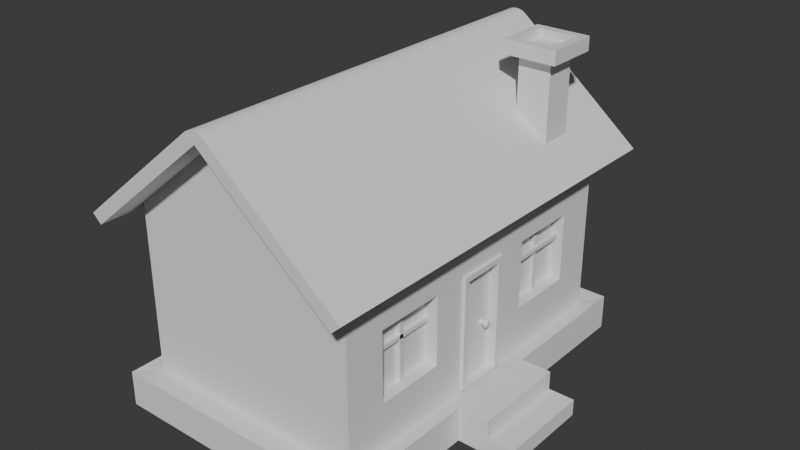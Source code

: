 # Source: House.blend  (saved by Blender 5.0.118; exported with 4.5.12 LTS)
import bpy
from mathutils import Matrix  # noqa: F401  (used for matrix-valued properties, if any)

bpy.ops.wm.read_factory_settings(use_empty=True)
scene = bpy.context.scene
scene.name = 'Scene'

# ---- collections
col_collection = bpy.data.collections.new('Collection'); scene.collection.children.link(col_collection)

# ---- world
world_world = bpy.data.worlds.new('World'); scene.world = world_world
world_world.use_nodes = True; world_world.node_tree.nodes.clear()
_N = world_world.node_tree.nodes; _L = world_world.node_tree.links
n0 = _N.new('ShaderNodeOutputWorld'); n0.name = 'World Output'; n0.location = (200, 100)
n1 = _N.new('ShaderNodeBackground'); n1.name = 'Background'; n1.location = (-200, 100)
n1.inputs[0].default_value = (0.05088, 0.05088, 0.05088, 1.0)
_L.new(n1.outputs[0], n0.inputs[0])
n0.is_active_output = True
world_world.color = (0.05088, 0.05088, 0.05088)
world_world.sun_shadow_jitter_overblur = 0.0

# ---- meshes
me_cube_001 = bpy.data.meshes.new('Cube.001')
me_cube_001.from_pydata([(-2.0, -3.0, 1.75), (1.764, -2.279, -0.4187), (-2.0, 3.0, 1.75), (1.764, -2.279, 0.7972), (1.764, -1.063, -0.4187), (2.0, -3.0, 1.75), (2.0, 3.0, 1.75), (1.764, -1.063, 0.7972), (0.0, -3.0, 3.395), (0.0, 3.0, 3.395), (-2.0, -3.0, -1.204), (-2.0, 3.0, -1.204), (-1.764, -2.279, -0.4187), (2.0, 3.0, -1.204), (-1.764, -2.279, 0.7972), (2.0, -3.0, -1.204), (-1.764, -1.063, -0.4187), (-2.269, 3.403, -1.787), (-1.764, -1.063, 0.7972), (-2.269, -3.403, -1.787), (-2.269, 3.403, -1.168), (2.269, 3.403, -1.787), (2.269, 3.403, -1.168), (2.269, -3.403, -1.787), (1.764, 2.279, -0.4187), (2.269, -3.403, -1.168), (-2.269, -3.403, -1.168), (1.764, 2.279, 0.7972), (2.0, -0.4689, 0.8269), (1.764, 1.063, -0.4187), (2.0, 0.4689, 0.8269), (1.764, 1.063, 0.7972), (2.0, -0.4689, -1.165), (2.0, 0.4689, -1.165), (-1.764, 2.279, -0.4187), (-1.764, 2.279, 0.7972), (-1.764, 1.063, -0.4187), (-1.764, 1.063, 0.7972), (-2.0, -2.279, 0.7972), (-2.0, -2.279, -0.4187), (-2.0, 1.063, 0.7972), (-2.0, -1.063, 0.7972), (-2.0, -1.063, -0.4187), (-2.0, 1.063, -0.4187), (-2.0, 2.279, 0.7972), (-2.0, 2.279, -0.4187), (2.0, 1.063, -0.4187), (2.0, -2.279, -0.4187), (2.0, -2.279, 0.7972), (2.0, -1.063, -0.4187), (2.0, -1.063, 0.7972), (2.0, 1.063, 0.7972), (2.0, 2.279, -0.4187), (2.0, 2.279, 0.7972), (2.0, -0.1149, -1.165), (2.0, 0.1149, -1.165), (2.0, 0.7351, -1.204), (2.0, -0.7351, -1.204), (2.269, 0.8338, -1.787), (2.269, -0.8338, -1.787), (2.269, 0.8338, -1.168), (2.269, -0.8338, -1.168), (2.807, 0.8338, -1.787), (2.807, -0.8338, -1.787), (2.807, 0.8338, -1.168), (2.807, -0.8338, -1.168), (2.807, -0.8338, -1.495), (2.807, 0.8338, -1.497), (3.268, 0.8338, -1.787), (3.268, -0.8338, -1.787), (3.268, 0.8338, -1.497), (3.268, -0.8338, -1.495)], [], [(10, 0, 38, 39), (44, 2, 11, 45), (38, 0, 2, 44, 40, 43, 45, 11, 10, 39, 42, 41), (11, 2, 6, 13), (30, 33, 46, 51), (46, 33, 13, 6, 5, 15, 32, 49, 47, 48, 50, 28, 30, 51, 53, 52), (49, 32, 28, 50), (55, 56, 13, 33), (15, 5, 0, 10), (0, 5, 8), (6, 2, 9), (15, 10, 26, 25), (11, 13, 22, 20), (23, 25, 26, 19), (59, 61, 25, 23), (17, 20, 22, 21), (19, 26, 20, 17), (10, 11, 20, 26), (57, 15, 25, 61), (50, 7, 4, 49), (47, 1, 3, 48), (4, 1, 47, 49), (3, 7, 50, 48), (12, 14, 18, 16), (16, 18, 41, 42), (38, 14, 12, 39), (39, 12, 16, 42), (18, 14, 38, 41), (24, 27, 31, 29), (29, 31, 51, 46), (27, 24, 52, 53), (52, 24, 29, 46), (51, 31, 27, 53), (34, 36, 37, 35), (37, 36, 43, 40), (34, 35, 44, 45), (43, 36, 34, 45), (44, 35, 37, 40), (13, 56, 60, 22), (56, 57, 61, 60), (21, 22, 60, 58), (58, 60, 64, 67, 62), (32, 15, 57, 54), (54, 57, 56, 55), (63, 62, 68, 69), (61, 59, 63, 66, 65), (60, 61, 65, 64), (59, 58, 62, 63), (68, 70, 71, 69), (66, 67, 64, 65), (66, 63, 69, 71), (67, 66, 71, 70), (62, 67, 70, 68)])
_uv = me_cube_001.uv_layers.new(name='UVMap')
_uv.uv.foreach_set('vector', [0.414, 0.0, 0.625, 0.0, 0.5569, 0.03006, 0.4701, 0.03006, 0.5569, 0.2199, 0.625, 0.25, 0.414, 0.25, 0.4701, 0.2199, 0.5569, 0.03006, 0.625, 0.0, 0.625, 0.25, 0.5569, 0.2199, 0.5569, 0.1693, 0.4701, 0.1693, 0.4701, 0.2199, 0.414, 0.25, 0.414, 0.0, 0.4701, 0.03006, 0.4701, 0.08072, 0.5569, 0.08072, 0.414, 0.25, 0.625, 0.25, 0.625, 0.5, 0.414, 0.5, 0.5591, 0.6055, 0.4168, 0.6055, 0.4701, 0.5807, 0.5569, 0.5807, 0.4701, 0.5807, 0.4168, 0.6055, 0.414, 0.5, 0.625, 0.5, 0.625, 0.75, 0.414, 0.75, 0.4168, 0.6445, 0.4701, 0.6693, 0.4701, 0.7199, 0.5569, 0.7199, 0.5569, 0.6693, 0.5591, 0.6445, 0.5591, 0.6055, 0.5569, 0.5807, 0.5569, 0.5301, 0.4701, 0.5301, 0.4701, 0.6693, 0.4168, 0.6445, 0.5591, 0.6445, 0.5569, 0.6693, 0.4168, 0.6185, 0.414, 0.5833, 0.414, 0.5, 0.4168, 0.6055, 0.414, 0.75, 0.625, 0.75, 0.625, 1.0, 0.414, 1.0, 0.625, 1.0, 0.625, 0.75, 0.625, 1.0, 0.625, 0.5, 0.625, 0.25, 0.625, 0.5, 0.414, 0.75, 0.414, 1.0, 0.414, 1.0, 0.414, 0.75, 0.414, 0.25, 0.414, 0.5, 0.414, 0.5, 0.414, 0.25, 0.375, 0.75, 0.414, 0.75, 0.414, 1.0, 0.375, 1.0, 0.375, 0.6667, 0.414, 0.6667, 0.414, 0.75, 0.375, 0.75, 0.375, 0.25, 0.414, 0.25, 0.414, 0.5, 0.375, 0.5, 0.375, 0.0, 0.414, 0.0, 0.414, 0.25, 0.375, 0.25, 0.414, 0.0, 0.414, 0.25, 0.414, 0.25, 0.414, 0.0, 0.414, 0.6667, 0.414, 0.75, 0.414, 0.75, 0.414, 0.6667, 0.625, 0.2986, 0.625, 0.25, 0.375, 0.25, 0.375, 0.2986, 0.375, 0.9514, 0.375, 1.0, 0.625, 1.0, 0.625, 0.9514, 0.125, 0.5, 0.125, 0.75, 0.1736, 0.75, 0.1736, 0.5, 0.875, 0.75, 0.875, 0.5, 0.8264, 0.5, 0.8264, 0.75, 0.375, 0.0, 0.625, 0.0, 0.625, 0.25, 0.375, 0.25, 0.375, 0.25, 0.625, 0.25, 0.625, 0.2986, 0.375, 0.2986, 0.625, 0.9514, 0.625, 1.0, 0.375, 1.0, 0.375, 0.9514, 0.1736, 0.75, 0.125, 0.75, 0.125, 0.5, 0.1736, 0.5, 0.875, 0.5, 0.875, 0.75, 0.8264, 0.75, 0.8264, 0.5, 0.375, 0.0, 0.625, 0.0, 0.625, 0.25, 0.375, 0.25, 0.375, 0.25, 0.625, 0.25, 0.625, 0.2986, 0.375, 0.2986, 0.625, 1.0, 0.375, 1.0, 0.375, 0.9514, 0.625, 0.9514, 0.1736, 0.75, 0.125, 0.75, 0.125, 0.5, 0.1736, 0.5, 0.8264, 0.5, 0.875, 0.5, 0.875, 0.75, 0.8264, 0.75, 0.375, 0.0, 0.375, 0.25, 0.625, 0.25, 0.625, 0.0, 0.625, 0.25, 0.375, 0.25, 0.375, 0.2986, 0.625, 0.2986, 0.375, 1.0, 0.625, 1.0, 0.625, 0.9514, 0.375, 0.9514, 0.1736, 0.5, 0.125, 0.5, 0.125, 0.75, 0.1736, 0.75, 0.8264, 0.75, 0.875, 0.75, 0.875, 0.5, 0.8264, 0.5, 0.414, 0.5, 0.414, 0.5833, 0.414, 0.5833, 0.414, 0.5, 0.414, 0.5833, 0.414, 0.6667, 0.414, 0.6667, 0.414, 0.5833, 0.375, 0.5, 0.414, 0.5, 0.414, 0.5833, 0.375, 0.5833, 0.375, 0.5833, 0.414, 0.5833, 0.414, 0.5833, 0.3933, 0.5833, 0.375, 0.5833, 0.4168, 0.6445, 0.414, 0.75, 0.414, 0.6667, 0.4168, 0.6315, 0.4168, 0.6315, 0.414, 0.6667, 0.414, 0.5833, 0.4168, 0.6185, 0.0, 0.0, 0.0, 0.0, 0.0, 0.0, 0.0, 0.0, 0.414, 0.6667, 0.375, 0.6667, 0.375, 0.6667, 0.3934, 0.6667, 0.414, 0.6667, 0.414, 0.5833, 0.414, 0.6667, 0.414, 0.6667, 0.414, 0.5833, 0.0, 0.0, 0.0, 0.0, 0.0, 0.0, 0.0, 0.0, 0.375, 0.5833, 0.3933, 0.5833, 0.3934, 0.6667, 0.375, 0.6667, 0.3934, 0.6667, 0.3933, 0.5833, 0.414, 0.5833, 0.414, 0.6667, 0.3934, 0.6667, 0.375, 0.6667, 0.375, 0.6667, 0.3934, 0.6667, 0.3933, 0.5833, 0.3934, 0.6667, 0.3934, 0.6667, 0.3933, 0.5833, 0.375, 0.5833, 0.3933, 0.5833, 0.3933, 0.5833, 0.375, 0.5833])
me_cube_001.update()
me_cube_002 = bpy.data.meshes.new('Cube.002')
me_cube_002.from_pydata([(-1.0, -1.0, 1.0), (-1.0, 1.0, 1.0), (1.0, -1.0, 1.0), (1.0, 1.0, 1.0), (0.0, -1.0, 1.94), (0.0, 1.0, 1.94), (-1.079, -1.0, 1.084), (-1.079, 1.0, 1.084), (1.079, 1.0, 1.084), (1.079, -1.0, 1.084), (0.08868, -1.0, 2.014), (-0.08868, -1.0, 2.014), (0.0, -1.0, 1.976), (0.05694, -1.0, 2.036), (0.01962, -1.0, 2.047), (-0.01962, -1.0, 2.047), (-0.05694, -1.0, 2.036), (-0.08868, 1.0, 2.014), (0.08868, 1.0, 2.014), (0.0, 1.0, 1.976), (-0.05694, 1.0, 2.036), (-0.01962, 1.0, 2.047), (0.01962, 1.0, 2.047), (0.05694, 1.0, 2.036), (-1.146, -1.0, 0.863), (-1.146, 1.0, 0.863), (1.146, 1.0, 0.863), (1.146, -1.0, 0.863), (-1.224, -1.0, 0.9467), (-1.224, 1.0, 0.9467), (1.224, 1.0, 0.9467), (1.224, -1.0, 0.9467)], [], [(1, 5, 4, 0), (2, 4, 5, 3), (0, 6, 28, 24), (8, 9, 31, 30), (10, 13, 12), (13, 14, 12), (14, 15, 12), (15, 16, 12), (16, 11, 12), (17, 20, 19), (20, 21, 19), (21, 22, 19), (22, 23, 19), (23, 18, 19), (10, 18, 23, 13), (13, 23, 22, 14), (14, 22, 21, 15), (15, 21, 20, 16), (16, 20, 17, 11), (9, 8, 18, 10), (4, 2, 9, 10, 12), (7, 6, 11, 17), (0, 4, 12, 11, 6), (3, 5, 19, 18, 8), (5, 1, 7, 17, 19), (25, 24, 28, 29), (27, 26, 30, 31), (1, 0, 24, 25), (3, 8, 30, 26), (6, 7, 29, 28), (9, 2, 27, 31), (2, 3, 26, 27), (7, 1, 25, 29)])
_uv = me_cube_002.uv_layers.new(name='UVMap')
_uv.uv.foreach_set('vector', [0.625, 0.25, 0.625, 0.25, 0.625, 0.0, 0.625, 0.0, 0.625, 0.75, 0.625, 0.75, 0.625, 0.5, 0.625, 0.5, 0.625, 0.0, 0.625, 0.0, 0.625, 0.0, 0.625, 0.0, 0.625, 0.5, 0.625, 0.75, 0.625, 0.75, 0.625, 0.5, 0.625, 0.0, 0.625, 0.0, 0.625, 0.0, 0.625, 0.0, 0.625, 0.0, 0.625, 0.0, 0.625, 0.0, 0.625, 0.0, 0.625, 0.0, 0.625, 0.0, 0.625, 0.0, 0.625, 0.0, 0.625, 0.0, 0.625, 0.0, 0.625, 0.0, 0.625, 0.25, 0.625, 0.25, 0.625, 0.25, 0.625, 0.25, 0.625, 0.25, 0.625, 0.25, 0.625, 0.25, 0.625, 0.25, 0.625, 0.25, 0.625, 0.25, 0.625, 0.25, 0.625, 0.25, 0.625, 0.25, 0.625, 0.25, 0.625, 0.25, 0.625, 0.75, 0.625, 0.5, 0.625, 0.5, 0.625, 0.75, 0.625, 0.75, 0.625, 0.5, 0.625, 0.5, 0.625, 0.75, 0.625, 0.0, 0.625, 0.25, 0.625, 0.25, 0.625, 0.0, 0.625, 0.0, 0.625, 0.25, 0.625, 0.25, 0.625, 0.0, 0.625, 0.0, 0.625, 0.25, 0.625, 0.25, 0.625, 0.0, 0.625, 0.75, 0.625, 0.5, 0.625, 0.5, 0.625, 0.75, 0.625, 0.75, 0.625, 0.75, 0.625, 0.75, 0.625, 0.75, 0.625, 0.75, 0.625, 0.25, 0.625, 0.0, 0.625, 0.0, 0.625, 0.25, 0.625, 0.0, 0.625, 0.0, 0.625, 0.0, 0.625, 0.0, 0.625, 0.0, 0.625, 0.5, 0.625, 0.5, 0.625, 0.5, 0.625, 0.5, 0.625, 0.5, 0.625, 0.25, 0.625, 0.25, 0.625, 0.25, 0.625, 0.25, 0.625, 0.25, 0.625, 0.25, 0.625, 0.0, 0.625, 0.0, 0.625, 0.25, 0.625, 0.75, 0.625, 0.5, 0.625, 0.5, 0.625, 0.75, 0.625, 0.25, 0.625, 0.0, 0.625, 0.0, 0.625, 0.25, 0.625, 0.5, 0.625, 0.5, 0.625, 0.5, 0.625, 0.5, 0.625, 0.0, 0.625, 0.25, 0.625, 0.25, 0.625, 0.0, 0.625, 0.75, 0.625, 0.75, 0.625, 0.75, 0.625, 0.75, 0.625, 0.75, 0.625, 0.5, 0.625, 0.5, 0.625, 0.75, 0.625, 0.25, 0.625, 0.25, 0.625, 0.25, 0.625, 0.25])
me_cube_002.update()
me_cube_003 = bpy.data.meshes.new('Cube.003')
me_cube_003.from_pydata([(-1.0, -1.0, -1.0), (-1.0, -1.0, 1.0), (-1.0, 1.0, -1.0), (-1.0, 1.0, 1.0), (1.0, -1.0, -1.0), (1.0, -1.0, 1.0), (1.0, 1.0, -1.0), (1.0, 1.0, 1.0), (-1.668, -1.668, 1.0), (-1.668, 1.668, 1.0), (1.668, 1.668, 1.0), (1.668, -1.668, 1.0), (-1.149, -1.149, 1.226), (-1.149, 1.149, 1.226), (1.149, 1.149, 1.226), (1.149, -1.149, 1.226), (-1.668, -1.668, 1.226), (-1.668, 1.668, 1.226), (1.668, 1.668, 1.226), (1.668, -1.668, 1.226), (-1.149, -1.149, 1.09), (-1.149, 1.149, 1.09), (1.149, 1.149, 1.09), (1.149, -1.149, 1.09)], [], [(0, 1, 3, 2), (2, 3, 7, 6), (6, 7, 5, 4), (4, 5, 1, 0), (3, 1, 8, 9), (10, 9, 17, 18), (1, 5, 11, 8), (7, 3, 9, 10), (5, 7, 10, 11), (15, 14, 22, 23), (11, 10, 18, 19), (9, 8, 16, 17), (8, 11, 19, 16), (12, 13, 17, 16), (13, 14, 18, 17), (14, 15, 19, 18), (15, 12, 16, 19), (22, 21, 20, 23), (13, 12, 20, 21), (12, 15, 23, 20), (14, 13, 21, 22)])
_uv = me_cube_003.uv_layers.new(name='UVMap')
_uv.uv.foreach_set('vector', [0.375, 0.0, 0.625, 0.0, 0.625, 0.25, 0.375, 0.25, 0.375, 0.25, 0.625, 0.25, 0.625, 0.5, 0.375, 0.5, 0.375, 0.5, 0.625, 0.5, 0.625, 0.75, 0.375, 0.75, 0.375, 0.75, 0.625, 0.75, 0.625, 1.0, 0.375, 1.0, 0.625, 0.25, 0.625, 0.0, 0.625, 0.0, 0.625, 0.25, 0.625, 0.5, 0.625, 0.25, 0.625, 0.25, 0.625, 0.5, 0.625, 1.0, 0.625, 0.75, 0.625, 0.75, 0.625, 1.0, 0.625, 0.5, 0.625, 0.25, 0.625, 0.25, 0.625, 0.5, 0.625, 0.75, 0.625, 0.5, 0.625, 0.5, 0.625, 0.75, 0.6639, 0.7111, 0.6639, 0.5389, 0.6639, 0.5389, 0.6639, 0.7111, 0.625, 0.75, 0.625, 0.5, 0.625, 0.5, 0.625, 0.75, 0.625, 0.25, 0.625, 0.0, 0.625, 0.0, 0.625, 0.25, 0.625, 1.0, 0.625, 0.75, 0.625, 0.75, 0.625, 1.0, 0.8361, 0.7111, 0.8361, 0.5389, 0.875, 0.5, 0.875, 0.75, 0.8361, 0.5389, 0.6639, 0.5389, 0.625, 0.5, 0.875, 0.5, 0.6639, 0.5389, 0.6639, 0.7111, 0.625, 0.75, 0.625, 0.5, 0.6639, 0.7111, 0.8361, 0.7111, 0.875, 0.75, 0.625, 0.75, 0.6639, 0.5389, 0.8361, 0.5389, 0.8361, 0.7111, 0.6639, 0.7111, 0.8361, 0.5389, 0.8361, 0.7111, 0.8361, 0.7111, 0.8361, 0.5389, 0.8361, 0.7111, 0.6639, 0.7111, 0.6639, 0.7111, 0.8361, 0.7111, 0.6639, 0.5389, 0.8361, 0.5389, 0.8361, 0.5389, 0.6639, 0.5389])
me_cube_003.update()
me_cube_004 = bpy.data.meshes.new('Cube.004')
me_cube_004.from_pydata([(-0.1561, -0.4689, -1.0), (-0.1561, -0.4689, 0.9919), (-0.1561, 0.4689, -1.0), (-0.1561, 0.4689, 0.9919), (0.1561, -0.4689, -1.0), (0.1561, -0.3735, 0.8966), (0.1561, 0.3735, -1.0), (0.1561, 0.3735, 0.8966), (0.1561, 0.4689, 0.9919), (0.1561, 0.4689, -1.0), (0.1561, -0.4689, 0.9919), (0.1561, -0.3735, -1.0), (-0.01298, -0.3735, -1.0), (-0.01298, 0.3735, -1.0), (-0.01298, 0.3735, 0.8966), (-0.01298, -0.3735, 0.8966)], [], [(2, 3, 8, 9), (5, 11, 12, 15), (4, 10, 1, 0), (8, 3, 1, 10), (7, 6, 9, 8), (5, 7, 8, 10), (11, 5, 10, 4), (13, 14, 15, 12), (6, 7, 14, 13), (7, 5, 15, 14), (11, 6, 13, 12)])
_uv = me_cube_004.uv_layers.new(name='UVMap')
_uv.uv.foreach_set('vector', [0.375, 0.25, 0.625, 0.25, 0.625, 0.5, 0.375, 0.5, 0.613, 0.7246, 0.375, 0.7246, 0.375, 0.7246, 0.613, 0.7246, 0.375, 0.75, 0.625, 0.75, 0.625, 1.0, 0.375, 1.0, 0.625, 0.5, 0.875, 0.5, 0.875, 0.75, 0.625, 0.75, 0.613, 0.5254, 0.375, 0.5254, 0.375, 0.5, 0.625, 0.5, 0.613, 0.7246, 0.613, 0.5254, 0.625, 0.5, 0.625, 0.75, 0.375, 0.7246, 0.613, 0.7246, 0.625, 0.75, 0.375, 0.75, 0.375, 0.5254, 0.613, 0.5254, 0.613, 0.7246, 0.375, 0.7246, 0.375, 0.5254, 0.613, 0.5254, 0.613, 0.5254, 0.375, 0.5254, 0.613, 0.5254, 0.613, 0.7246, 0.613, 0.7246, 0.613, 0.5254, 0.0, 0.0, 0.0, 0.0, 0.0, 0.0, 0.0, 0.0])
me_cube_004.update()
me_cylinder = bpy.data.meshes.new('Cylinder')
me_cylinder.from_pydata([(-7.184e-10, 0.0497, -1.197), (-7.184e-10, 0.0497, -1.098), (0.03514, 0.03514, -1.197), (0.03514, 0.03514, -1.098), (0.0497, 2.124e-10, -1.197), (0.0497, 2.124e-10, -1.098), (0.03514, -0.03514, -1.197), (0.03514, -0.03514, -1.098), (-7.184e-10, -0.0497, -1.197), (-7.184e-10, -0.0497, -1.098), (-0.03514, -0.03514, -1.197), (-0.03514, -0.03514, -1.098), (-0.0497, 2.124e-10, -1.197), (-0.0497, 2.124e-10, -1.098), (-0.03514, 0.03514, -1.197), (-0.03514, 0.03514, -1.098), (-2.195e-09, 0.06608, -1.224), (0.04672, 0.04672, -1.224), (0.06608, 2.124e-10, -1.224), (0.04672, -0.04672, -1.224), (-2.195e-09, -0.06608, -1.224), (-0.04672, -0.04672, -1.224), (-0.06608, 2.124e-10, -1.224), (-0.04672, 0.04672, -1.224), (-2.195e-09, 0.06608, -1.248), (0.04672, 0.04672, -1.248), (0.06608, 2.124e-10, -1.248), (0.04672, -0.04672, -1.248), (-2.195e-09, -0.06608, -1.248), (-0.04672, -0.04672, -1.248), (-0.06608, 2.124e-10, -1.248), (-0.04672, 0.04672, -1.248), (-2.034e-09, 0.04532, -1.271), (0.03205, 0.03205, -1.271), (0.04532, 2.124e-10, -1.271), (0.03205, -0.03205, -1.271), (-2.034e-09, -0.04532, -1.271), (-0.03205, -0.03205, -1.271), (-0.04532, 2.124e-10, -1.271), (-0.03205, 0.03205, -1.271)], [], [(0, 1, 3, 2), (2, 3, 5, 4), (4, 5, 7, 6), (6, 7, 9, 8), (8, 9, 11, 10), (10, 11, 13, 12), (18, 19, 27, 26), (12, 13, 15, 14), (14, 15, 1, 0), (2, 4, 18, 17), (8, 10, 21, 20), (14, 0, 16, 23), (0, 2, 17, 16), (4, 6, 19, 18), (10, 12, 22, 21), (6, 8, 20, 19), (12, 14, 23, 22), (30, 31, 39, 38), (16, 17, 25, 24), (23, 16, 24, 31), (21, 22, 30, 29), (19, 20, 28, 27), (17, 18, 26, 25), (22, 23, 31, 30), (20, 21, 29, 28), (32, 33, 34, 35, 36, 37, 38, 39), (28, 29, 37, 36), (26, 27, 35, 34), (24, 25, 33, 32), (31, 24, 32, 39), (29, 30, 38, 37), (27, 28, 36, 35), (25, 26, 34, 33)])
_uv = me_cylinder.uv_layers.new(name='UVMap')
_uv.uv.foreach_set('vector', [1.0, 0.5, 1.0, 1.0, 0.875, 1.0, 0.875, 0.5, 0.875, 0.5, 0.875, 1.0, 0.75, 1.0, 0.75, 0.5, 0.75, 0.5, 0.75, 1.0, 0.625, 1.0, 0.625, 0.5, 0.625, 0.5, 0.625, 1.0, 0.5, 1.0, 0.5, 0.5, 0.5, 0.5, 0.5, 1.0, 0.375, 1.0, 0.375, 0.5, 0.375, 0.5, 0.375, 1.0, 0.25, 1.0, 0.25, 0.5, 0.75, 0.5, 0.625, 0.5, 0.625, 0.5, 0.75, 0.5, 0.25, 0.5, 0.25, 1.0, 0.125, 1.0, 0.125, 0.5, 0.125, 0.5, 0.125, 1.0, 0.0, 1.0, 0.0, 0.5, 0.875, 0.5, 0.75, 0.5, 0.75, 0.5, 0.875, 0.5, 0.5, 0.5, 0.375, 0.5, 0.375, 0.5, 0.5, 0.5, 0.125, 0.5, 0.0, 0.5, 0.0, 0.5, 0.125, 0.5, 1.0, 0.5, 0.875, 0.5, 0.875, 0.5, 1.0, 0.5, 0.75, 0.5, 0.625, 0.5, 0.625, 0.5, 0.75, 0.5, 0.375, 0.5, 0.25, 0.5, 0.25, 0.5, 0.375, 0.5, 0.625, 0.5, 0.5, 0.5, 0.5, 0.5, 0.625, 0.5, 0.25, 0.5, 0.125, 0.5, 0.125, 0.5, 0.25, 0.5, 0.25, 0.5, 0.125, 0.5, 0.125, 0.5, 0.25, 0.5, 1.0, 0.5, 0.875, 0.5, 0.875, 0.5, 1.0, 0.5, 0.125, 0.5, 0.0, 0.5, 0.0, 0.5, 0.125, 0.5, 0.375, 0.5, 0.25, 0.5, 0.25, 0.5, 0.375, 0.5, 0.625, 0.5, 0.5, 0.5, 0.5, 0.5, 0.625, 0.5, 0.875, 0.5, 0.75, 0.5, 0.75, 0.5, 0.875, 0.5, 0.25, 0.5, 0.125, 0.5, 0.125, 0.5, 0.25, 0.5, 0.5, 0.5, 0.375, 0.5, 0.375, 0.5, 0.5, 0.5, 0.75, 0.49, 0.9197, 0.4197, 0.99, 0.25, 0.9197, 0.08029, 0.75, 0.01, 0.5803, 0.08029, 0.51, 0.25, 0.5803, 0.4197, 0.5, 0.5, 0.375, 0.5, 0.375, 0.5, 0.5, 0.5, 0.75, 0.5, 0.625, 0.5, 0.625, 0.5, 0.75, 0.5, 1.0, 0.5, 0.875, 0.5, 0.875, 0.5, 1.0, 0.5, 0.125, 0.5, 0.0, 0.5, 0.0, 0.5, 0.125, 0.5, 0.375, 0.5, 0.25, 0.5, 0.25, 0.5, 0.375, 0.5, 0.625, 0.5, 0.5, 0.5, 0.5, 0.5, 0.625, 0.5, 0.875, 0.5, 0.75, 0.5, 0.75, 0.5, 0.875, 0.5])
me_cylinder.update()
me_cube_006 = bpy.data.meshes.new('Cube.006')
me_cube_006.from_pydata([], [], [])
_uv = me_cube_006.uv_layers.new(name='UVMap')
_uv.uv.foreach_set('vector', [])
me_cube_006.update()
me_cube_007 = bpy.data.meshes.new('Cube.007')
me_cube_007.from_pydata([(1.764, -2.279, -0.4187), (1.764, -2.279, 0.7972), (1.764, -1.063, -0.4187), (1.764, -1.063, 0.7972)], [], [(0, 2, 3, 1)])
_uv = me_cube_007.uv_layers.new(name='UVMap')
_uv.uv.foreach_set('vector', [0.375, 0.0, 0.375, 0.25, 0.625, 0.25, 0.625, 0.0])
me_cube_007.update()
me_cube_008 = bpy.data.meshes.new('Cube.008')
me_cube_008.from_pydata([(-1.0, -1.0, -1.0), (-1.0, -1.0, 1.0), (-1.0, 1.0, -1.0), (-1.0, 1.0, 1.0), (1.0, -1.0, -1.0), (1.0, -1.0, 1.0), (1.0, 1.0, -1.0), (1.0, 1.0, 1.0)], [], [(0, 1, 3, 2), (2, 3, 7, 6), (6, 7, 5, 4), (4, 5, 1, 0), (2, 6, 4, 0), (7, 3, 1, 5)])
_uv = me_cube_008.uv_layers.new(name='UVMap')
_uv.uv.foreach_set('vector', [0.375, 0.0, 0.625, 0.0, 0.625, 0.25, 0.375, 0.25, 0.375, 0.25, 0.625, 0.25, 0.625, 0.5, 0.375, 0.5, 0.375, 0.5, 0.625, 0.5, 0.625, 0.75, 0.375, 0.75, 0.375, 0.75, 0.625, 0.75, 0.625, 1.0, 0.375, 1.0, 0.125, 0.5, 0.375, 0.5, 0.375, 0.75, 0.125, 0.75, 0.625, 0.5, 0.875, 0.5, 0.875, 0.75, 0.625, 0.75])
me_cube_008.update()
me_cube_009 = bpy.data.meshes.new('Cube.009')
me_cube_009.from_pydata([(-1.0, -1.0, -1.0), (-1.0, -1.0, 1.0), (-1.0, 1.0, -1.0), (-1.0, 1.0, 1.0), (1.0, -1.0, -1.0), (1.0, -1.0, 1.0), (1.0, 1.0, -1.0), (1.0, 1.0, 1.0)], [], [(0, 1, 3, 2), (2, 3, 7, 6), (6, 7, 5, 4), (4, 5, 1, 0), (2, 6, 4, 0), (7, 3, 1, 5)])
_uv = me_cube_009.uv_layers.new(name='UVMap')
_uv.uv.foreach_set('vector', [0.375, 0.0, 0.625, 0.0, 0.625, 0.25, 0.375, 0.25, 0.375, 0.25, 0.625, 0.25, 0.625, 0.5, 0.375, 0.5, 0.375, 0.5, 0.625, 0.5, 0.625, 0.75, 0.375, 0.75, 0.375, 0.75, 0.625, 0.75, 0.625, 1.0, 0.375, 1.0, 0.125, 0.5, 0.375, 0.5, 0.375, 0.75, 0.125, 0.75, 0.625, 0.5, 0.875, 0.5, 0.875, 0.75, 0.625, 0.75])
me_cube_009.update()
me_cube_010 = bpy.data.meshes.new('Cube.010')
me_cube_010.from_pydata([(-1.0, -1.0, -1.0), (-1.0, -1.0, 1.0), (-1.0, 1.0, -1.0), (-1.0, 1.0, 1.0), (1.0, -1.0, -1.0), (1.0, -1.0, 1.0), (1.0, 1.0, -1.0), (1.0, 1.0, 1.0)], [], [(0, 1, 3, 2), (2, 3, 7, 6), (6, 7, 5, 4), (4, 5, 1, 0), (2, 6, 4, 0), (7, 3, 1, 5)])
_uv = me_cube_010.uv_layers.new(name='UVMap')
_uv.uv.foreach_set('vector', [0.375, 0.0, 0.625, 0.0, 0.625, 0.25, 0.375, 0.25, 0.375, 0.25, 0.625, 0.25, 0.625, 0.5, 0.375, 0.5, 0.375, 0.5, 0.625, 0.5, 0.625, 0.75, 0.375, 0.75, 0.375, 0.75, 0.625, 0.75, 0.625, 1.0, 0.375, 1.0, 0.125, 0.5, 0.375, 0.5, 0.375, 0.75, 0.125, 0.75, 0.625, 0.5, 0.875, 0.5, 0.875, 0.75, 0.625, 0.75])
me_cube_010.update()
me_cube_011 = bpy.data.meshes.new('Cube.011')
me_cube_011.from_pydata([(-1.0, -1.0, -1.0), (-1.0, -1.0, 1.0), (-1.0, 1.0, -1.0), (-1.0, 1.0, 1.0), (1.0, -1.0, -1.0), (1.0, -1.0, 1.0), (1.0, 1.0, -1.0), (1.0, 1.0, 1.0)], [], [(0, 1, 3, 2), (2, 3, 7, 6), (6, 7, 5, 4), (4, 5, 1, 0), (2, 6, 4, 0), (7, 3, 1, 5)])
_uv = me_cube_011.uv_layers.new(name='UVMap')
_uv.uv.foreach_set('vector', [0.375, 0.0, 0.625, 0.0, 0.625, 0.25, 0.375, 0.25, 0.375, 0.25, 0.625, 0.25, 0.625, 0.5, 0.375, 0.5, 0.375, 0.5, 0.625, 0.5, 0.625, 0.75, 0.375, 0.75, 0.375, 0.75, 0.625, 0.75, 0.625, 1.0, 0.375, 1.0, 0.125, 0.5, 0.375, 0.5, 0.375, 0.75, 0.125, 0.75, 0.625, 0.5, 0.875, 0.5, 0.875, 0.75, 0.625, 0.75])
me_cube_011.update()

# ---- objects
ob_cube = bpy.data.objects.new('Cube', me_cube_001)
ob_roof = bpy.data.objects.new('roof', me_cube_002)
ob_chimney = bpy.data.objects.new('chimney', me_cube_003)
ob_door = bpy.data.objects.new('door', me_cube_004)
ob_cylinder = bpy.data.objects.new('Cylinder', me_cylinder)
ob_window = bpy.data.objects.new('window', me_cube_006)
ob_window_001 = bpy.data.objects.new('window.001', me_cube_007)
ob_cube_001 = bpy.data.objects.new('Cube.001', me_cube_008)
ob_cube_002 = bpy.data.objects.new('Cube.002', me_cube_009)
ob_cube_003 = bpy.data.objects.new('Cube.003', me_cube_010)
ob_cube_004 = bpy.data.objects.new('Cube.004', me_cube_011)

# ---- transforms, parenting, visibility, modifiers, constraints
ob_cube.location = (0.0, 0.0, 1.75)
ob_roof.location = (0.0, 0.0, 1.75)
ob_roof.scale = (2.0, 3.582, 1.75)
ob_chimney.location = (1.563, 2.093, 4.19)
ob_chimney.scale = (0.2842, 0.2842, 1.067)
ob_door.location = (1.898, 0.0, 1.585)
ob_cylinder.location = (0.758, 0.1977, 1.454)
ob_cylinder.rotation_euler = (0.0, -1.571, 0.0)
ob_window.location = (0.0, 0.0, 1.75)
ob_window_001.location = (0.0, 0.0, 1.75)
ob_cube_001.location = (1.798, -1.696, 2.089)
ob_cube_001.scale = (0.04216, 0.8034, 0.03444)
ob_cube_002.location = (1.798, -1.679, 2.089)
ob_cube_002.rotation_euler = (1.571, 0.0, 0.0)
ob_cube_002.scale = (0.04216, 0.8034, 0.03444)
ob_cube_003.location = (1.867, 1.611, 2.135)
ob_cube_003.scale = (0.04216, 0.8034, 0.03444)
ob_cube_004.location = (1.818, 1.686, 2.008)
ob_cube_004.rotation_euler = (1.571, 0.0, 0.0)
ob_cube_004.scale = (0.04216, 0.8034, 0.03444)

# ---- collection membership
col_collection.objects.link(ob_cube)
col_collection.objects.link(ob_roof)
col_collection.objects.link(ob_chimney)
col_collection.objects.link(ob_door)
col_collection.objects.link(ob_cylinder)
col_collection.objects.link(ob_window)
col_collection.objects.link(ob_window_001)
col_collection.objects.link(ob_cube_001)
col_collection.objects.link(ob_cube_002)
col_collection.objects.link(ob_cube_003)
col_collection.objects.link(ob_cube_004)

# ---- scene / render settings (as saved in the file)
scene.frame_start = 1; scene.frame_end = 250; scene.frame_set(1)
scene.render.engine = 'BLENDER_EEVEE_NEXT'
scene.render.bake_bias = 0.0
scene.render.bake_samples = 0
scene.cycles.sampling_pattern = 'TABULATED_SOBOL'
scene.eevee.use_volume_custom_range = False
bpy.context.view_layer.update()

# ---- added for rendering (the .blend has no active camera and no usable light): camera, sun
cam_auto = bpy.data.cameras.new('AutoCamera')
cam_auto.lens = 50.0
cam_auto.sensor_width = 36.0
cam_auto.clip_end = 1000.0
ob_auto_camera = bpy.data.objects.new('AutoCamera', cam_auto)
scene.collection.objects.link(ob_auto_camera)
ob_auto_camera.location = (10.317, -11.8886, 10.6565)
ob_auto_camera.rotation_euler = (1.09748, -7.21219e-08, 0.694738)
scene.camera = ob_auto_camera
light_auto_sun = bpy.data.lights.new('AutoSun', 'SUN')
light_auto_sun.energy = 3.0
light_auto_sun.angle = 0.0523599
ob_auto_sun = bpy.data.objects.new('AutoSun', light_auto_sun)
scene.collection.objects.link(ob_auto_sun)
ob_auto_sun.rotation_euler = (0.872665, 0.174533, 0.523599)
bpy.context.view_layer.update()
